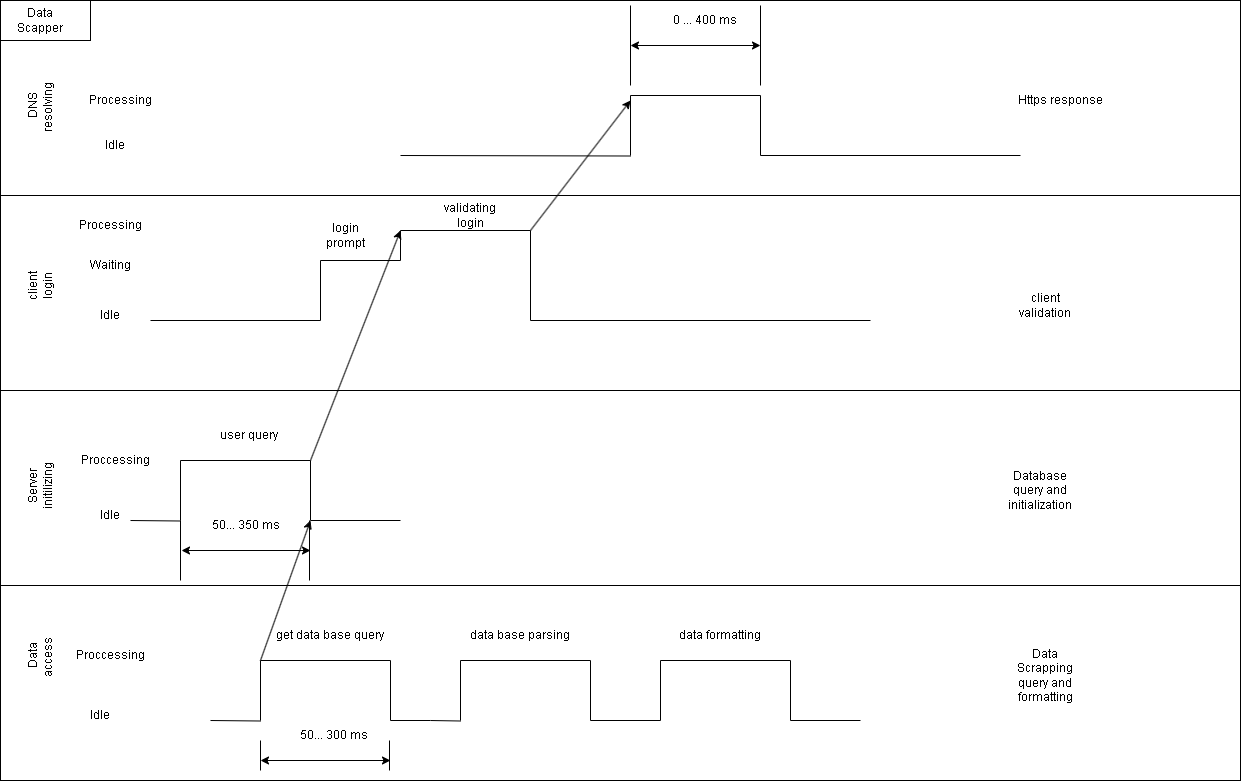

The diagram above was exported from draw.io. Its source (the exported page's mxGraphModel, read from the mxfile embedded in the PNG):
<mxGraphModel dx="2485" dy="866" grid="1" gridSize="10" guides="1" tooltips="1" connect="1" arrows="1" fold="1" page="1" pageScale="1" pageWidth="850" pageHeight="1100" math="0" shadow="0">
  <root>
    <mxCell id="0" />
    <mxCell id="1" parent="0" />
    <mxCell id="iTSN_jmH3DpPeVzC4aQM-7" value="" style="rounded=0;whiteSpace=wrap;html=1;" vertex="1" parent="1">
      <mxGeometry x="-560" y="90" width="1240" height="390" as="geometry" />
    </mxCell>
    <mxCell id="iTSN_jmH3DpPeVzC4aQM-8" value="" style="endArrow=none;html=1;rounded=0;exitX=0;exitY=0.5;exitDx=0;exitDy=0;entryX=1;entryY=0.5;entryDx=0;entryDy=0;" edge="1" parent="1" source="iTSN_jmH3DpPeVzC4aQM-7" target="iTSN_jmH3DpPeVzC4aQM-7">
      <mxGeometry width="50" height="50" relative="1" as="geometry">
        <mxPoint x="110" y="390" as="sourcePoint" />
        <mxPoint x="160" y="340" as="targetPoint" />
      </mxGeometry>
    </mxCell>
    <mxCell id="iTSN_jmH3DpPeVzC4aQM-9" value="" style="rounded=0;whiteSpace=wrap;html=1;" vertex="1" parent="1">
      <mxGeometry x="-560" y="90" width="90" height="40" as="geometry" />
    </mxCell>
    <mxCell id="iTSN_jmH3DpPeVzC4aQM-10" value="Data Scapper" style="text;html=1;strokeColor=none;fillColor=none;align=center;verticalAlign=middle;whiteSpace=wrap;rounded=0;" vertex="1" parent="1">
      <mxGeometry x="-550" y="95" width="60" height="30" as="geometry" />
    </mxCell>
    <mxCell id="iTSN_jmH3DpPeVzC4aQM-11" value="client login" style="text;html=1;strokeColor=none;fillColor=none;align=center;verticalAlign=middle;whiteSpace=wrap;rounded=0;rotation=-90;" vertex="1" parent="1">
      <mxGeometry x="-550" y="360" width="60" height="30" as="geometry" />
    </mxCell>
    <mxCell id="iTSN_jmH3DpPeVzC4aQM-13" value="" style="rounded=0;whiteSpace=wrap;html=1;" vertex="1" parent="1">
      <mxGeometry x="-560" y="480" width="1240" height="390" as="geometry" />
    </mxCell>
    <mxCell id="iTSN_jmH3DpPeVzC4aQM-14" value="" style="endArrow=none;html=1;rounded=0;exitX=0;exitY=0.5;exitDx=0;exitDy=0;entryX=1;entryY=0.5;entryDx=0;entryDy=0;" edge="1" parent="1" source="iTSN_jmH3DpPeVzC4aQM-13" target="iTSN_jmH3DpPeVzC4aQM-13">
      <mxGeometry width="50" height="50" relative="1" as="geometry">
        <mxPoint x="110" y="780" as="sourcePoint" />
        <mxPoint x="160" y="730" as="targetPoint" />
      </mxGeometry>
    </mxCell>
    <mxCell id="iTSN_jmH3DpPeVzC4aQM-17" value="DNS&lt;br&gt;resolving&amp;nbsp;" style="text;html=1;strokeColor=none;fillColor=none;align=center;verticalAlign=middle;whiteSpace=wrap;rounded=0;rotation=-90;" vertex="1" parent="1">
      <mxGeometry x="-550" y="180" width="60" height="30" as="geometry" />
    </mxCell>
    <mxCell id="iTSN_jmH3DpPeVzC4aQM-18" value="Data access&amp;nbsp;" style="text;html=1;strokeColor=none;fillColor=none;align=center;verticalAlign=middle;whiteSpace=wrap;rounded=0;rotation=-90;" vertex="1" parent="1">
      <mxGeometry x="-550" y="730" width="60" height="30" as="geometry" />
    </mxCell>
    <mxCell id="iTSN_jmH3DpPeVzC4aQM-19" value="Server initilizing" style="text;html=1;strokeColor=none;fillColor=none;align=center;verticalAlign=middle;whiteSpace=wrap;rounded=0;rotation=-90;" vertex="1" parent="1">
      <mxGeometry x="-550" y="560" width="60" height="30" as="geometry" />
    </mxCell>
    <mxCell id="iTSN_jmH3DpPeVzC4aQM-26" value="Processing" style="text;html=1;strokeColor=none;fillColor=none;align=center;verticalAlign=middle;whiteSpace=wrap;rounded=0;" vertex="1" parent="1">
      <mxGeometry x="-480" y="175" width="80" height="30" as="geometry" />
    </mxCell>
    <mxCell id="iTSN_jmH3DpPeVzC4aQM-27" value="Idle" style="text;html=1;strokeColor=none;fillColor=none;align=center;verticalAlign=middle;whiteSpace=wrap;rounded=0;" vertex="1" parent="1">
      <mxGeometry x="-485" y="220" width="80" height="30" as="geometry" />
    </mxCell>
    <mxCell id="iTSN_jmH3DpPeVzC4aQM-37" value="Waiting" style="text;html=1;strokeColor=none;fillColor=none;align=center;verticalAlign=middle;whiteSpace=wrap;rounded=0;" vertex="1" parent="1">
      <mxGeometry x="-480" y="340" width="60" height="30" as="geometry" />
    </mxCell>
    <mxCell id="iTSN_jmH3DpPeVzC4aQM-39" value="Idle" style="text;html=1;strokeColor=none;fillColor=none;align=center;verticalAlign=middle;whiteSpace=wrap;rounded=0;" vertex="1" parent="1">
      <mxGeometry x="-480" y="390" width="60" height="30" as="geometry" />
    </mxCell>
    <mxCell id="iTSN_jmH3DpPeVzC4aQM-40" value="Processing" style="text;html=1;strokeColor=none;fillColor=none;align=center;verticalAlign=middle;whiteSpace=wrap;rounded=0;" vertex="1" parent="1">
      <mxGeometry x="-480" y="300" width="60" height="30" as="geometry" />
    </mxCell>
    <mxCell id="iTSN_jmH3DpPeVzC4aQM-42" value="" style="endArrow=none;html=1;rounded=0;" edge="1" parent="1">
      <mxGeometry width="50" height="50" relative="1" as="geometry">
        <mxPoint x="-240" y="410" as="sourcePoint" />
        <mxPoint x="-410" y="410" as="targetPoint" />
      </mxGeometry>
    </mxCell>
    <mxCell id="iTSN_jmH3DpPeVzC4aQM-43" value="" style="endArrow=none;html=1;rounded=0;" edge="1" parent="1">
      <mxGeometry width="50" height="50" relative="1" as="geometry">
        <mxPoint x="-240" y="410" as="sourcePoint" />
        <mxPoint x="-240" y="350" as="targetPoint" />
      </mxGeometry>
    </mxCell>
    <mxCell id="iTSN_jmH3DpPeVzC4aQM-44" value="" style="endArrow=none;html=1;rounded=0;" edge="1" parent="1">
      <mxGeometry width="50" height="50" relative="1" as="geometry">
        <mxPoint x="-240" y="350" as="sourcePoint" />
        <mxPoint x="-160" y="350" as="targetPoint" />
      </mxGeometry>
    </mxCell>
    <mxCell id="iTSN_jmH3DpPeVzC4aQM-45" value="" style="endArrow=none;html=1;rounded=0;" edge="1" parent="1">
      <mxGeometry width="50" height="50" relative="1" as="geometry">
        <mxPoint x="-160" y="350" as="sourcePoint" />
        <mxPoint x="-160" y="320" as="targetPoint" />
      </mxGeometry>
    </mxCell>
    <mxCell id="iTSN_jmH3DpPeVzC4aQM-46" value="" style="endArrow=none;html=1;rounded=0;" edge="1" parent="1">
      <mxGeometry width="50" height="50" relative="1" as="geometry">
        <mxPoint x="-160" y="320" as="sourcePoint" />
        <mxPoint x="-30" y="320" as="targetPoint" />
      </mxGeometry>
    </mxCell>
    <mxCell id="iTSN_jmH3DpPeVzC4aQM-62" value="" style="endArrow=none;html=1;rounded=0;" edge="1" parent="1">
      <mxGeometry width="50" height="50" relative="1" as="geometry">
        <mxPoint x="-30" y="410" as="sourcePoint" />
        <mxPoint x="-30" y="320" as="targetPoint" />
      </mxGeometry>
    </mxCell>
    <mxCell id="iTSN_jmH3DpPeVzC4aQM-63" value="" style="endArrow=none;html=1;rounded=0;" edge="1" parent="1">
      <mxGeometry width="50" height="50" relative="1" as="geometry">
        <mxPoint x="310" y="410" as="sourcePoint" />
        <mxPoint x="-30" y="410" as="targetPoint" />
      </mxGeometry>
    </mxCell>
    <mxCell id="iTSN_jmH3DpPeVzC4aQM-64" value="login prompt" style="text;html=1;strokeColor=none;fillColor=none;align=center;verticalAlign=middle;whiteSpace=wrap;rounded=0;" vertex="1" parent="1">
      <mxGeometry x="-250" y="310" width="70" height="30" as="geometry" />
    </mxCell>
    <mxCell id="iTSN_jmH3DpPeVzC4aQM-65" value="validating login" style="text;html=1;strokeColor=none;fillColor=none;align=center;verticalAlign=middle;whiteSpace=wrap;rounded=0;" vertex="1" parent="1">
      <mxGeometry x="-130" y="290" width="80" height="30" as="geometry" />
    </mxCell>
    <mxCell id="iTSN_jmH3DpPeVzC4aQM-66" value="" style="endArrow=none;html=1;rounded=0;" edge="1" parent="1">
      <mxGeometry width="50" height="50" relative="1" as="geometry">
        <mxPoint x="70" y="245.5" as="sourcePoint" />
        <mxPoint x="-160" y="245" as="targetPoint" />
      </mxGeometry>
    </mxCell>
    <mxCell id="iTSN_jmH3DpPeVzC4aQM-67" value="" style="endArrow=none;html=1;rounded=0;" edge="1" parent="1">
      <mxGeometry width="50" height="50" relative="1" as="geometry">
        <mxPoint x="70" y="245" as="sourcePoint" />
        <mxPoint x="70" y="185" as="targetPoint" />
      </mxGeometry>
    </mxCell>
    <mxCell id="iTSN_jmH3DpPeVzC4aQM-68" value="" style="endArrow=none;html=1;rounded=0;" edge="1" parent="1">
      <mxGeometry width="50" height="50" relative="1" as="geometry">
        <mxPoint x="70" y="185" as="sourcePoint" />
        <mxPoint x="200" y="185" as="targetPoint" />
      </mxGeometry>
    </mxCell>
    <mxCell id="iTSN_jmH3DpPeVzC4aQM-69" value="" style="endArrow=none;html=1;rounded=0;" edge="1" parent="1">
      <mxGeometry width="50" height="50" relative="1" as="geometry">
        <mxPoint x="200" y="185" as="sourcePoint" />
        <mxPoint x="200" y="245" as="targetPoint" />
      </mxGeometry>
    </mxCell>
    <mxCell id="iTSN_jmH3DpPeVzC4aQM-70" value="" style="endArrow=none;html=1;rounded=0;" edge="1" parent="1">
      <mxGeometry width="50" height="50" relative="1" as="geometry">
        <mxPoint x="200" y="245" as="sourcePoint" />
        <mxPoint x="460" y="245" as="targetPoint" />
      </mxGeometry>
    </mxCell>
    <mxCell id="iTSN_jmH3DpPeVzC4aQM-71" value="" style="endArrow=none;html=1;rounded=0;" edge="1" parent="1">
      <mxGeometry width="50" height="50" relative="1" as="geometry">
        <mxPoint x="70" y="175" as="sourcePoint" />
        <mxPoint x="70" y="95" as="targetPoint" />
      </mxGeometry>
    </mxCell>
    <mxCell id="iTSN_jmH3DpPeVzC4aQM-72" value="" style="endArrow=none;html=1;rounded=0;" edge="1" parent="1">
      <mxGeometry width="50" height="50" relative="1" as="geometry">
        <mxPoint x="200" y="175" as="sourcePoint" />
        <mxPoint x="200" y="95" as="targetPoint" />
      </mxGeometry>
    </mxCell>
    <mxCell id="iTSN_jmH3DpPeVzC4aQM-73" value="" style="endArrow=classic;startArrow=classic;html=1;rounded=0;" edge="1" parent="1">
      <mxGeometry width="50" height="50" relative="1" as="geometry">
        <mxPoint x="70" y="135" as="sourcePoint" />
        <mxPoint x="200" y="135" as="targetPoint" />
      </mxGeometry>
    </mxCell>
    <mxCell id="iTSN_jmH3DpPeVzC4aQM-74" value="0 ... 400 ms" style="text;html=1;strokeColor=none;fillColor=none;align=center;verticalAlign=middle;whiteSpace=wrap;rounded=0;" vertex="1" parent="1">
      <mxGeometry x="110" y="95" width="70" height="30" as="geometry" />
    </mxCell>
    <mxCell id="iTSN_jmH3DpPeVzC4aQM-75" value="Https response" style="text;html=1;strokeColor=none;fillColor=none;align=center;verticalAlign=middle;whiteSpace=wrap;rounded=0;" vertex="1" parent="1">
      <mxGeometry x="440" y="175" width="120" height="30" as="geometry" />
    </mxCell>
    <mxCell id="iTSN_jmH3DpPeVzC4aQM-77" value="" style="endArrow=classic;html=1;rounded=0;" edge="1" parent="1">
      <mxGeometry width="50" height="50" relative="1" as="geometry">
        <mxPoint x="-30" y="320" as="sourcePoint" />
        <mxPoint x="70" y="190" as="targetPoint" />
      </mxGeometry>
    </mxCell>
    <mxCell id="iTSN_jmH3DpPeVzC4aQM-78" value="Idle" style="text;html=1;strokeColor=none;fillColor=none;align=center;verticalAlign=middle;whiteSpace=wrap;rounded=0;" vertex="1" parent="1">
      <mxGeometry x="-480" y="590" width="60" height="30" as="geometry" />
    </mxCell>
    <mxCell id="iTSN_jmH3DpPeVzC4aQM-81" value="Proccessing" style="text;html=1;strokeColor=none;fillColor=none;align=center;verticalAlign=middle;whiteSpace=wrap;rounded=0;" vertex="1" parent="1">
      <mxGeometry x="-475" y="535" width="60" height="30" as="geometry" />
    </mxCell>
    <mxCell id="iTSN_jmH3DpPeVzC4aQM-97" value="" style="endArrow=none;html=1;rounded=0;" edge="1" parent="1">
      <mxGeometry width="50" height="50" relative="1" as="geometry">
        <mxPoint x="-380" y="610.5" as="sourcePoint" />
        <mxPoint x="-430" y="610" as="targetPoint" />
      </mxGeometry>
    </mxCell>
    <mxCell id="iTSN_jmH3DpPeVzC4aQM-98" value="" style="endArrow=none;html=1;rounded=0;" edge="1" parent="1">
      <mxGeometry width="50" height="50" relative="1" as="geometry">
        <mxPoint x="-380" y="610" as="sourcePoint" />
        <mxPoint x="-380" y="550" as="targetPoint" />
      </mxGeometry>
    </mxCell>
    <mxCell id="iTSN_jmH3DpPeVzC4aQM-99" value="" style="endArrow=none;html=1;rounded=0;" edge="1" parent="1">
      <mxGeometry width="50" height="50" relative="1" as="geometry">
        <mxPoint x="-380" y="550" as="sourcePoint" />
        <mxPoint x="-250" y="550" as="targetPoint" />
      </mxGeometry>
    </mxCell>
    <mxCell id="iTSN_jmH3DpPeVzC4aQM-100" value="" style="endArrow=none;html=1;rounded=0;" edge="1" parent="1">
      <mxGeometry width="50" height="50" relative="1" as="geometry">
        <mxPoint x="-250" y="550" as="sourcePoint" />
        <mxPoint x="-250" y="610" as="targetPoint" />
      </mxGeometry>
    </mxCell>
    <mxCell id="iTSN_jmH3DpPeVzC4aQM-101" value="" style="endArrow=none;html=1;rounded=0;" edge="1" parent="1">
      <mxGeometry width="50" height="50" relative="1" as="geometry">
        <mxPoint x="-250" y="610" as="sourcePoint" />
        <mxPoint x="-160" y="610" as="targetPoint" />
      </mxGeometry>
    </mxCell>
    <mxCell id="iTSN_jmH3DpPeVzC4aQM-102" value="user query&amp;nbsp;" style="text;html=1;strokeColor=none;fillColor=none;align=center;verticalAlign=middle;whiteSpace=wrap;rounded=0;" vertex="1" parent="1">
      <mxGeometry x="-370" y="510" width="120" height="30" as="geometry" />
    </mxCell>
    <mxCell id="iTSN_jmH3DpPeVzC4aQM-103" value="" style="endArrow=classic;html=1;rounded=0;" edge="1" parent="1">
      <mxGeometry relative="1" as="geometry">
        <mxPoint x="-250" y="550" as="sourcePoint" />
        <mxPoint x="-160" y="320" as="targetPoint" />
      </mxGeometry>
    </mxCell>
    <mxCell id="iTSN_jmH3DpPeVzC4aQM-110" value="" style="endArrow=none;html=1;rounded=0;" edge="1" parent="1">
      <mxGeometry width="50" height="50" relative="1" as="geometry">
        <mxPoint x="-100" y="810.5" as="sourcePoint" />
        <mxPoint x="-130" y="810" as="targetPoint" />
      </mxGeometry>
    </mxCell>
    <mxCell id="iTSN_jmH3DpPeVzC4aQM-111" value="" style="endArrow=none;html=1;rounded=0;" edge="1" parent="1">
      <mxGeometry width="50" height="50" relative="1" as="geometry">
        <mxPoint x="-100" y="810" as="sourcePoint" />
        <mxPoint x="-100" y="750" as="targetPoint" />
      </mxGeometry>
    </mxCell>
    <mxCell id="iTSN_jmH3DpPeVzC4aQM-112" value="" style="endArrow=none;html=1;rounded=0;" edge="1" parent="1">
      <mxGeometry width="50" height="50" relative="1" as="geometry">
        <mxPoint x="-100" y="750" as="sourcePoint" />
        <mxPoint x="30" y="750" as="targetPoint" />
      </mxGeometry>
    </mxCell>
    <mxCell id="iTSN_jmH3DpPeVzC4aQM-113" value="" style="endArrow=none;html=1;rounded=0;" edge="1" parent="1">
      <mxGeometry width="50" height="50" relative="1" as="geometry">
        <mxPoint x="30" y="750" as="sourcePoint" />
        <mxPoint x="30" y="810" as="targetPoint" />
      </mxGeometry>
    </mxCell>
    <mxCell id="iTSN_jmH3DpPeVzC4aQM-114" value="" style="endArrow=none;html=1;rounded=0;" edge="1" parent="1">
      <mxGeometry width="50" height="50" relative="1" as="geometry">
        <mxPoint x="30" y="810" as="sourcePoint" />
        <mxPoint x="100" y="810" as="targetPoint" />
      </mxGeometry>
    </mxCell>
    <mxCell id="iTSN_jmH3DpPeVzC4aQM-115" value="data base parsing" style="text;html=1;strokeColor=none;fillColor=none;align=center;verticalAlign=middle;whiteSpace=wrap;rounded=0;" vertex="1" parent="1">
      <mxGeometry x="-100" y="710" width="120" height="30" as="geometry" />
    </mxCell>
    <mxCell id="iTSN_jmH3DpPeVzC4aQM-116" value="" style="endArrow=none;html=1;rounded=0;" edge="1" parent="1">
      <mxGeometry width="50" height="50" relative="1" as="geometry">
        <mxPoint x="-300" y="810.5" as="sourcePoint" />
        <mxPoint x="-350" y="810" as="targetPoint" />
      </mxGeometry>
    </mxCell>
    <mxCell id="iTSN_jmH3DpPeVzC4aQM-117" value="" style="endArrow=none;html=1;rounded=0;" edge="1" parent="1">
      <mxGeometry width="50" height="50" relative="1" as="geometry">
        <mxPoint x="-300" y="810" as="sourcePoint" />
        <mxPoint x="-300" y="750" as="targetPoint" />
      </mxGeometry>
    </mxCell>
    <mxCell id="iTSN_jmH3DpPeVzC4aQM-118" value="" style="endArrow=none;html=1;rounded=0;" edge="1" parent="1">
      <mxGeometry width="50" height="50" relative="1" as="geometry">
        <mxPoint x="-300" y="750" as="sourcePoint" />
        <mxPoint x="-170" y="750" as="targetPoint" />
      </mxGeometry>
    </mxCell>
    <mxCell id="iTSN_jmH3DpPeVzC4aQM-119" value="" style="endArrow=none;html=1;rounded=0;" edge="1" parent="1">
      <mxGeometry width="50" height="50" relative="1" as="geometry">
        <mxPoint x="-170" y="750" as="sourcePoint" />
        <mxPoint x="-170" y="810" as="targetPoint" />
      </mxGeometry>
    </mxCell>
    <mxCell id="iTSN_jmH3DpPeVzC4aQM-120" value="" style="endArrow=none;html=1;rounded=0;" edge="1" parent="1">
      <mxGeometry width="50" height="50" relative="1" as="geometry">
        <mxPoint x="-170" y="810" as="sourcePoint" />
        <mxPoint x="-130" y="810" as="targetPoint" />
      </mxGeometry>
    </mxCell>
    <mxCell id="iTSN_jmH3DpPeVzC4aQM-121" value="get data base query" style="text;html=1;strokeColor=none;fillColor=none;align=center;verticalAlign=middle;whiteSpace=wrap;rounded=0;" vertex="1" parent="1">
      <mxGeometry x="-290" y="710" width="120" height="30" as="geometry" />
    </mxCell>
    <mxCell id="iTSN_jmH3DpPeVzC4aQM-122" value="" style="endArrow=none;html=1;rounded=0;" edge="1" parent="1">
      <mxGeometry width="50" height="50" relative="1" as="geometry">
        <mxPoint x="100" y="810" as="sourcePoint" />
        <mxPoint x="100" y="750" as="targetPoint" />
      </mxGeometry>
    </mxCell>
    <mxCell id="iTSN_jmH3DpPeVzC4aQM-123" value="" style="endArrow=none;html=1;rounded=0;" edge="1" parent="1">
      <mxGeometry width="50" height="50" relative="1" as="geometry">
        <mxPoint x="100" y="750" as="sourcePoint" />
        <mxPoint x="230" y="750" as="targetPoint" />
      </mxGeometry>
    </mxCell>
    <mxCell id="iTSN_jmH3DpPeVzC4aQM-124" value="" style="endArrow=none;html=1;rounded=0;" edge="1" parent="1">
      <mxGeometry width="50" height="50" relative="1" as="geometry">
        <mxPoint x="230" y="750" as="sourcePoint" />
        <mxPoint x="230" y="810" as="targetPoint" />
      </mxGeometry>
    </mxCell>
    <mxCell id="iTSN_jmH3DpPeVzC4aQM-125" value="" style="endArrow=none;html=1;rounded=0;" edge="1" parent="1">
      <mxGeometry width="50" height="50" relative="1" as="geometry">
        <mxPoint x="230" y="810" as="sourcePoint" />
        <mxPoint x="300" y="810" as="targetPoint" />
      </mxGeometry>
    </mxCell>
    <mxCell id="iTSN_jmH3DpPeVzC4aQM-126" value="data&amp;nbsp;formatting" style="text;html=1;strokeColor=none;fillColor=none;align=center;verticalAlign=middle;whiteSpace=wrap;rounded=0;" vertex="1" parent="1">
      <mxGeometry x="100" y="710" width="120" height="30" as="geometry" />
    </mxCell>
    <mxCell id="iTSN_jmH3DpPeVzC4aQM-127" value="Idle" style="text;html=1;strokeColor=none;fillColor=none;align=center;verticalAlign=middle;whiteSpace=wrap;rounded=0;" vertex="1" parent="1">
      <mxGeometry x="-490" y="790" width="60" height="30" as="geometry" />
    </mxCell>
    <mxCell id="iTSN_jmH3DpPeVzC4aQM-128" value="Proccessing" style="text;html=1;strokeColor=none;fillColor=none;align=center;verticalAlign=middle;whiteSpace=wrap;rounded=0;" vertex="1" parent="1">
      <mxGeometry x="-480" y="730" width="60" height="30" as="geometry" />
    </mxCell>
    <mxCell id="iTSN_jmH3DpPeVzC4aQM-129" value="" style="endArrow=classic;html=1;rounded=0;" edge="1" parent="1">
      <mxGeometry width="50" height="50" relative="1" as="geometry">
        <mxPoint x="-300" y="750" as="sourcePoint" />
        <mxPoint x="-250" y="610" as="targetPoint" />
      </mxGeometry>
    </mxCell>
    <mxCell id="iTSN_jmH3DpPeVzC4aQM-130" value="" style="endArrow=none;html=1;rounded=0;" edge="1" parent="1">
      <mxGeometry width="50" height="50" relative="1" as="geometry">
        <mxPoint x="-300" y="860" as="sourcePoint" />
        <mxPoint x="-300" y="830" as="targetPoint" />
      </mxGeometry>
    </mxCell>
    <mxCell id="iTSN_jmH3DpPeVzC4aQM-133" value="" style="endArrow=classic;startArrow=classic;html=1;rounded=0;" edge="1" parent="1">
      <mxGeometry width="50" height="50" relative="1" as="geometry">
        <mxPoint x="-170" y="850" as="sourcePoint" />
        <mxPoint x="-300" y="850" as="targetPoint" />
      </mxGeometry>
    </mxCell>
    <mxCell id="iTSN_jmH3DpPeVzC4aQM-134" value="50... 300 ms" style="text;html=1;strokeColor=none;fillColor=none;align=center;verticalAlign=middle;whiteSpace=wrap;rounded=0;" vertex="1" parent="1">
      <mxGeometry x="-261" y="810" width="70" height="30" as="geometry" />
    </mxCell>
    <mxCell id="iTSN_jmH3DpPeVzC4aQM-139" value="" style="endArrow=none;html=1;rounded=0;" edge="1" parent="1">
      <mxGeometry width="50" height="50" relative="1" as="geometry">
        <mxPoint x="-171" y="860" as="sourcePoint" />
        <mxPoint x="-171" y="830" as="targetPoint" />
      </mxGeometry>
    </mxCell>
    <mxCell id="iTSN_jmH3DpPeVzC4aQM-152" value="" style="endArrow=none;html=1;rounded=0;" edge="1" parent="1">
      <mxGeometry width="50" height="50" relative="1" as="geometry">
        <mxPoint x="-380" y="670" as="sourcePoint" />
        <mxPoint x="-380" y="610" as="targetPoint" />
      </mxGeometry>
    </mxCell>
    <mxCell id="iTSN_jmH3DpPeVzC4aQM-153" value="" style="endArrow=none;html=1;rounded=0;" edge="1" parent="1">
      <mxGeometry width="50" height="50" relative="1" as="geometry">
        <mxPoint x="-251" y="670" as="sourcePoint" />
        <mxPoint x="-251" y="610" as="targetPoint" />
      </mxGeometry>
    </mxCell>
    <mxCell id="iTSN_jmH3DpPeVzC4aQM-154" value="" style="endArrow=classic;startArrow=classic;html=1;rounded=0;" edge="1" parent="1">
      <mxGeometry width="50" height="50" relative="1" as="geometry">
        <mxPoint x="-250" y="640" as="sourcePoint" />
        <mxPoint x="-379" y="640" as="targetPoint" />
      </mxGeometry>
    </mxCell>
    <mxCell id="iTSN_jmH3DpPeVzC4aQM-155" value="50... 350 ms" style="text;html=1;strokeColor=none;fillColor=none;align=center;verticalAlign=middle;whiteSpace=wrap;rounded=0;" vertex="1" parent="1">
      <mxGeometry x="-349" y="600" width="70" height="30" as="geometry" />
    </mxCell>
    <mxCell id="iTSN_jmH3DpPeVzC4aQM-156" value="Data Scrapping query and formatting" style="text;html=1;strokeColor=none;fillColor=none;align=center;verticalAlign=middle;whiteSpace=wrap;rounded=0;" vertex="1" parent="1">
      <mxGeometry x="455" y="750" width="60" height="30" as="geometry" />
    </mxCell>
    <mxCell id="iTSN_jmH3DpPeVzC4aQM-157" value="Database query and initialization" style="text;html=1;strokeColor=none;fillColor=none;align=center;verticalAlign=middle;whiteSpace=wrap;rounded=0;" vertex="1" parent="1">
      <mxGeometry x="450" y="565" width="60" height="30" as="geometry" />
    </mxCell>
    <mxCell id="iTSN_jmH3DpPeVzC4aQM-158" value="client validation" style="text;html=1;strokeColor=none;fillColor=none;align=center;verticalAlign=middle;whiteSpace=wrap;rounded=0;" vertex="1" parent="1">
      <mxGeometry x="455" y="380" width="60" height="30" as="geometry" />
    </mxCell>
  </root>
</mxGraphModel>